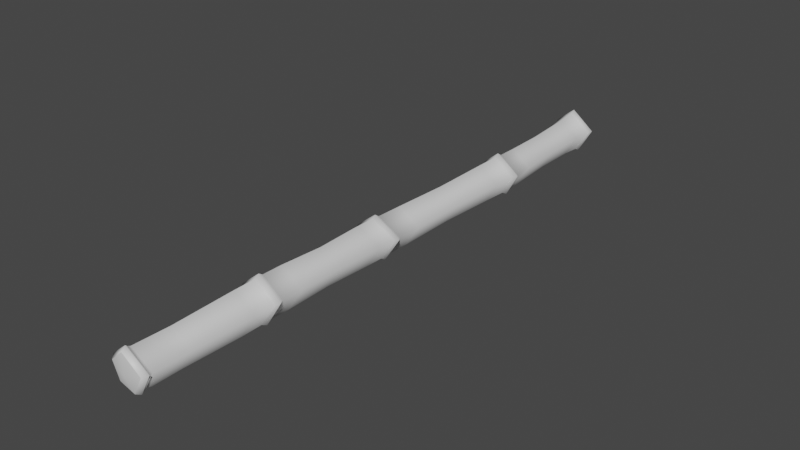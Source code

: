 # Source: fe_branch_01_01-2.blend  (saved by Blender 3.0.42; exported with 4.5.12 LTS)
import bpy
from mathutils import Matrix  # noqa: F401  (used for matrix-valued properties, if any)

bpy.ops.wm.read_factory_settings(use_empty=True)
scene = bpy.context.scene
scene.name = 'Scene'

# ---- materials (node trees are filled in below, after node groups)
mat_material_001 = bpy.data.materials.new('Material.001')
mat_material_001.use_transparent_shadow = False

# ---- material node trees
mat_material_001.use_nodes = True; mat_material_001.node_tree.nodes.clear()
_N = mat_material_001.node_tree.nodes; _L = mat_material_001.node_tree.links
n0 = _N.new('ShaderNodeBsdfPrincipled'); n0.name = 'Principled BSDF'; n0.location = (10, 300)
n0.distribution = 'GGX'
n0.subsurface_method = 'RANDOM_WALK_SKIN'
n0.inputs[3].default_value = 1.45
n0.inputs[27].default_value = (0.0, 0.0, 0.0, 1.0)
n0.inputs[28].default_value = 1.0
n1 = _N.new('ShaderNodeOutputMaterial'); n1.name = 'Material Output'; n1.location = (300, 300)
_L.new(n0.outputs[0], n1.inputs[0])
n1.is_active_output = True

# ---- world
world_world = bpy.data.worlds.new('World'); scene.world = world_world
world_world.use_nodes = True; world_world.node_tree.nodes.clear()
_N = world_world.node_tree.nodes; _L = world_world.node_tree.links
n0 = _N.new('ShaderNodeOutputWorld'); n0.name = 'World Output'; n0.location = (300, 300)
n1 = _N.new('ShaderNodeBackground'); n1.name = 'Background'; n1.location = (10, 300)
n1.inputs[0].default_value = (0.05088, 0.05088, 0.05088, 1.0)
_L.new(n1.outputs[0], n0.inputs[0])
n0.is_active_output = True
world_world.color = (0.05088, 0.05088, 0.05088)
world_world.use_sun_shadow = False
world_world.sun_shadow_jitter_overblur = 0.0

# ---- meshes
me_0x0774e75a_gmdl_001 = bpy.data.meshes.new('0x0774E75A.gmdl.001')
me_0x0774e75a_gmdl_001.from_pydata([(0.02834, -0.5922, -0.08753), (-0.06465, -0.5873, -0.06325), (-0.07117, -0.3539, -0.05943), (0.01677, -0.3567, -0.08248), (-0.08606, -0.1218, -0.06433), (0.007609, -0.1225, -0.08921), (0.09196, -0.6108, 0.01794), (0.02834, -0.5922, -0.08753), (0.01677, -0.3567, -0.08248), (0.07694, -0.3677, 0.01701), (0.007609, -0.1225, -0.08921), (0.07235, -0.125, 0.01688), (-0.03033, -0.1248, 0.09469), (-0.01931, -0.3667, 0.08959), (-0.01022, -0.6093, 0.09467), (-0.0901, -0.5936, 0.02949), (-0.09482, -0.3576, 0.0286), (-0.1113, -0.1227, 0.02931), (0.006416, -1.485, -0.0934), (-0.09016, -1.496, -0.06765), (-0.07509, -1.188, -0.06053), (0.01404, -1.185, -0.08441), (-0.06709, -0.8738, -0.06113), (0.02783, -0.8774, -0.08608), (0.07375, -1.479, 0.01381), (0.006416, -1.485, -0.0934), (0.01404, -1.185, -0.08441), (0.07604, -1.19, 0.01597), (0.02783, -0.8774, -0.08608), (0.09305, -0.8938, 0.02146), (-0.0115, -0.8948, 0.0999), (-0.02227, -1.198, 0.08987), (-0.03221, -1.496, 0.09335), (-0.116, -1.5, 0.02725), (-0.09944, -1.193, 0.0276), (-0.09321, -0.8805, 0.03326), (0.02161, -2.271, -0.07299), (-0.0771, -2.271, -0.04705), (-0.07713, -2.028, -0.04915), (0.01427, -2.024, -0.07325), (-0.09039, -1.78, -0.06126), (0.009494, -1.769, -0.08793), (0.08954, -2.257, 0.03863), (0.02161, -2.271, -0.07299), (0.01427, -2.024, -0.07325), (0.07697, -2.012, 0.02848), (0.009494, -1.769, -0.08793), (0.07888, -1.759, 0.02265), (-0.03038, -1.776, 0.105), (-0.023, -2.023, 0.1042), (-0.0188, -2.263, 0.1204), (-0.1039, -2.27, 0.05134), (-0.1018, -2.029, 0.04127), (-0.117, -1.783, 0.03697), (0.006523, -3.007, -0.08237), (-0.08824, -3.008, -0.05723), (-0.08046, -2.834, -0.05168), (0.01142, -2.835, -0.07609), (-0.07847, -2.53, -0.04989), (0.0203, -2.534, -0.07598), (0.07215, -3.012, 0.02485), (0.006523, -3.007, -0.08237), (0.01142, -2.835, -0.07609), (0.07489, -2.829, 0.02835), (0.0203, -2.534, -0.07598), (0.08835, -2.517, 0.03641), (-0.01997, -2.522, 0.118), (-0.02553, -2.835, 0.104), (-0.0317, -3.018, 0.1034), (-0.1137, -3.013, 0.03722), (-0.1051, -2.837, 0.03979), (-0.1052, -2.528, 0.04869), (-0.07562, -2.422, -0.0461), (0.02246, -2.427, -0.07191), (-0.08477, -2.397, -0.05475), (0.02698, -2.401, -0.08407), (0.006599, -3.023, -0.09372), (-0.0966, -3.025, -0.06557), (-0.09353, -3.019, -0.05969), (0.005224, -3.017, -0.08601), (0.02246, -2.427, -0.07191), (0.08992, -2.411, 0.03988), (0.02698, -2.401, -0.08407), (0.1038, -2.391, 0.04305), (0.07961, -3.032, 0.02669), (0.006599, -3.023, -0.09372), (0.005224, -3.017, -0.08601), (0.07369, -3.025, 0.02564), (-0.01869, -2.388, 0.1352), (-0.01765, -2.412, 0.1207), (-0.03459, -3.03, 0.1076), (-0.03479, -3.039, 0.1152), (-0.1022, -2.418, 0.05173), (-0.1151, -2.392, 0.05663), (-0.1254, -3.033, 0.041), (-0.12, -3.025, 0.03879), (-0.09411, -1.68, -0.06571), (0.006553, -1.666, -0.09275), (-0.1059, -1.655, -0.07735), (0.008163, -1.641, -0.108), (-0.07506, -2.377, -0.04445), (0.02363, -2.382, -0.0704), (0.006553, -1.666, -0.09275), (0.07705, -1.658, 0.01791), (0.008163, -1.641, -0.108), (0.08825, -1.634, 0.0176), (0.02363, -2.382, -0.0704), (0.09143, -2.367, 0.04197), (-0.03653, -1.655, 0.1115), (-0.03297, -1.679, 0.1008), (-0.01673, -2.368, 0.1233), (-0.1206, -1.686, 0.03279), (-0.1358, -1.662, 0.03425), (-0.1018, -2.373, 0.05396), (-0.06426, -0.7454, -0.06304), (0.03294, -0.7512, -0.08828), (-0.07387, -0.7187, -0.07447), (0.03801, -0.7238, -0.1035), (-0.09625, -1.633, -0.06888), (0.002603, -1.619, -0.09563), (0.03294, -0.7512, -0.08828), (0.09971, -0.7737, 0.02229), (0.03801, -0.7238, -0.1035), (0.1144, -0.7454, 0.02339), (0.002603, -1.619, -0.09563), (0.07234, -1.611, 0.01337), (-0.008719, -0.7459, 0.1153), (-0.007447, -0.7736, 0.1022), (-0.03621, -1.631, 0.09486), (-0.09106, -0.7548, 0.03365), (-0.1048, -0.7282, 0.03665), (-0.1223, -1.639, 0.02784), (-0.09751, -0.008617, -0.07117), (0.005338, -0.008622, -0.09866), (-0.1037, 0.0135, -0.08018), (0.008926, 0.01408, -0.1116), (-0.06322, -0.6952, -0.06534), (0.0338, -0.7009, -0.09048), (0.005338, -0.008622, -0.09866), (0.07674, -0.00855, 0.0179), (0.008926, 0.01408, -0.1116), (0.08626, 0.01382, 0.0198), (0.0338, -0.7009, -0.09048), (0.1002, -0.7237, 0.01977), (-0.03622, 0.01391, 0.116), (-0.0361, -0.008704, 0.1034), (-0.006491, -0.7231, 0.09934), (-0.1251, -0.008618, 0.03164), (-0.1352, 0.01313, 0.03503), (-0.08987, -0.7044, 0.03116), (-0.07798, 0.04166, -0.05645), (-0.0007819, 0.04212, -0.0816), (-0.07798, 0.04166, -0.05645), (-0.02261, 0.04986, -0.00268), (-0.0007819, 0.04212, -0.0816), (-0.0007819, 0.04212, -0.0816), (0.05296, 0.04191, 0.01468), (0.05296, 0.04191, 0.01468), (-0.03131, 0.04206, 0.08473), (-0.03131, 0.04206, 0.08473), (-0.09996, 0.04138, 0.02501), (-0.09996, 0.04138, 0.02501), (-0.01833, -3.074, 0.00555), (-0.07904, -3.05, -0.05561), (-0.0003013, -3.048, -0.08091), (-0.07904, -3.05, -0.05561), (-0.0003013, -3.048, -0.08091), (0.05981, -3.056, 0.02283), (-0.0003013, -3.048, -0.08091), (0.05981, -3.056, 0.02283), (-0.031, -3.062, 0.09913), (-0.031, -3.062, 0.09913), (-0.1029, -3.057, 0.03451), (-0.1029, -3.057, 0.03451)], [], [(0, 1, 3), (1, 2, 3), (4, 5, 2), (2, 5, 3), (6, 7, 9), (7, 8, 9), (10, 11, 8), (8, 11, 9), (12, 13, 11), (11, 13, 9), (6, 9, 14), (13, 14, 9), (14, 13, 15), (15, 13, 16), (13, 12, 16), (12, 17, 16), (15, 16, 1), (1, 16, 2), (17, 4, 16), (16, 4, 2), (19, 20, 18), (18, 20, 21), (20, 22, 21), (22, 23, 21), (25, 26, 24), (24, 26, 27), (28, 29, 26), (26, 29, 27), (31, 27, 30), (29, 30, 27), (32, 24, 31), (31, 24, 27), (33, 32, 34), (32, 31, 34), (35, 34, 30), (31, 30, 34), (33, 34, 19), (19, 34, 20), (22, 20, 35), (34, 35, 20), (36, 37, 39), (37, 38, 39), (41, 39, 40), (38, 40, 39), (43, 44, 42), (42, 44, 45), (47, 45, 46), (44, 46, 45), (47, 48, 45), (48, 49, 45), (50, 42, 49), (49, 42, 45), (51, 50, 52), (50, 49, 52), (48, 53, 49), (49, 53, 52), (51, 52, 37), (37, 52, 38), (40, 38, 53), (52, 53, 38), (55, 56, 54), (54, 56, 57), (59, 57, 58), (56, 58, 57), (60, 61, 63), (61, 62, 63), (65, 63, 64), (62, 64, 63), (65, 66, 63), (66, 67, 63), (60, 63, 68), (67, 68, 63), (69, 68, 70), (68, 67, 70), (66, 71, 67), (67, 71, 70), (69, 70, 55), (55, 70, 56), (71, 58, 70), (70, 58, 56), (72, 73, 58), (59, 58, 73), (75, 73, 74), (72, 74, 73), (76, 77, 79), (77, 78, 79), (78, 55, 79), (55, 54, 79), (81, 65, 80), (65, 64, 80), (82, 83, 80), (80, 83, 81), (85, 86, 84), (84, 86, 87), (87, 86, 60), (86, 61, 60), (83, 88, 81), (88, 89, 81), (81, 89, 65), (89, 66, 65), (90, 87, 68), (60, 68, 87), (84, 87, 91), (90, 91, 87), (89, 92, 66), (71, 66, 92), (93, 92, 88), (89, 88, 92), (94, 91, 95), (91, 90, 95), (90, 68, 95), (68, 69, 95), (92, 72, 71), (58, 71, 72), (74, 72, 93), (92, 93, 72), (77, 94, 78), (94, 95, 78), (95, 69, 78), (69, 55, 78), (97, 41, 96), (41, 40, 96), (98, 99, 96), (96, 99, 97), (75, 74, 101), (74, 100, 101), (101, 100, 36), (100, 37, 36), (103, 47, 102), (47, 46, 102), (105, 103, 104), (102, 104, 103), (83, 82, 107), (82, 106, 107), (107, 106, 42), (106, 43, 42), (108, 109, 105), (105, 109, 103), (103, 109, 47), (109, 48, 47), (110, 107, 50), (42, 50, 107), (88, 83, 110), (110, 83, 107), (109, 111, 48), (53, 48, 111), (112, 111, 108), (109, 108, 111), (88, 110, 93), (93, 110, 113), (110, 50, 113), (50, 51, 113), (96, 40, 111), (40, 53, 111), (112, 98, 111), (111, 98, 96), (93, 113, 74), (74, 113, 100), (113, 51, 100), (51, 37, 100), (114, 115, 22), (23, 22, 115), (117, 115, 116), (114, 116, 115), (99, 98, 119), (98, 118, 119), (118, 19, 119), (19, 18, 119), (120, 121, 28), (29, 28, 121), (123, 121, 122), (120, 122, 121), (105, 104, 125), (104, 124, 125), (124, 25, 125), (25, 24, 125), (123, 126, 121), (126, 127, 121), (127, 30, 121), (30, 29, 121), (128, 125, 32), (24, 32, 125), (108, 105, 128), (128, 105, 125), (129, 35, 127), (35, 30, 127), (126, 130, 127), (127, 130, 129), (108, 128, 112), (112, 128, 131), (131, 128, 33), (128, 32, 33), (114, 22, 129), (22, 35, 129), (130, 116, 129), (129, 116, 114), (98, 112, 118), (112, 131, 118), (131, 33, 118), (33, 19, 118), (132, 133, 4), (5, 4, 133), (135, 133, 134), (132, 134, 133), (116, 136, 117), (117, 136, 137), (137, 136, 0), (136, 1, 0), (138, 139, 10), (11, 10, 139), (141, 139, 140), (138, 140, 139), (122, 142, 123), (123, 142, 143), (143, 142, 6), (142, 7, 6), (141, 144, 139), (144, 145, 139), (145, 12, 139), (12, 11, 139), (143, 6, 146), (6, 14, 146), (126, 123, 146), (146, 123, 143), (147, 17, 145), (17, 12, 145), (144, 148, 145), (145, 148, 147), (130, 126, 149), (126, 146, 149), (146, 14, 149), (14, 15, 149), (147, 132, 17), (4, 17, 132), (134, 132, 148), (147, 148, 132), (116, 130, 136), (130, 149, 136), (149, 15, 136), (15, 1, 136), (134, 150, 135), (135, 150, 151), (152, 153, 154), (141, 140, 156), (140, 155, 156), (154, 153, 157), (153, 158, 157), (144, 141, 159), (159, 141, 156), (144, 159, 148), (148, 159, 160), (158, 153, 161), (134, 148, 150), (148, 160, 150), (161, 153, 152), (162, 163, 164), (77, 76, 165), (165, 76, 166), (162, 164, 167), (84, 169, 85), (168, 85, 169), (91, 170, 84), (84, 170, 169), (171, 162, 167), (162, 171, 172), (91, 94, 170), (170, 94, 173), (162, 172, 163), (94, 77, 173), (173, 77, 165)])
me_0x0774e75a_gmdl_001.polygons.foreach_set('use_smooth', [True] * 270)
_uv = me_0x0774e75a_gmdl_001.uv_layers.new(name='UVMap')
_uv.uv.foreach_set('vector', [0.7596, 0.9832, 0.7603, 0.897, 0.8233, 0.973, 0.7603, 0.897, 0.8237, 0.8882, 0.8233, 0.973, 0.8871, 0.8799, 0.887, 0.9613, 0.8237, 0.8882, 0.8237, 0.8882, 0.887, 0.9613, 0.8233, 0.973, 0.7541, 0.4885, 0.7589, 0.3556, 0.8202, 0.4892, 0.7589, 0.3556, 0.8229, 0.3466, 0.8202, 0.4892, 0.8869, 0.3357, 0.8862, 0.4897, 0.8229, 0.3466, 0.8229, 0.3466, 0.8862, 0.4897, 0.8202, 0.4892, 0.8863, 0.6544, 0.8205, 0.6442, 0.8862, 0.4897, 0.8862, 0.4897, 0.8205, 0.6442, 0.8202, 0.4892, 0.7541, 0.4885, 0.8202, 0.4892, 0.7545, 0.6352, 0.8205, 0.6442, 0.7545, 0.6352, 0.8202, 0.4892, 0.7545, 0.6352, 0.8205, 0.6442, 0.7586, 0.767, 0.7586, 0.767, 0.8205, 0.6442, 0.8227, 0.7701, 0.8205, 0.6442, 0.8863, 0.6544, 0.8227, 0.7701, 0.8863, 0.6544, 0.8868, 0.7738, 0.8227, 0.7701, 0.7586, 0.767, 0.8227, 0.7701, 0.7603, 0.897, 0.7603, 0.897, 0.8227, 0.7701, 0.8237, 0.8882, 0.8868, 0.7738, 0.8871, 0.8799, 0.8227, 0.7701, 0.8227, 0.7701, 0.8871, 0.8799, 0.8237, 0.8882, 0.5, 0.8814, 0.5833, 0.8879, 0.5019, 0.9566, 0.5019, 0.9566, 0.5833, 0.8879, 0.5839, 0.9662, 0.5833, 0.8879, 0.6667, 0.8952, 0.5839, 0.9662, 0.6667, 0.8952, 0.6662, 0.9778, 0.5839, 0.9662, 0.5028, 0.3296, 0.5841, 0.3391, 0.5047, 0.4811, 0.5047, 0.4811, 0.5841, 0.3391, 0.5828, 0.4829, 0.6657, 0.3502, 0.6611, 0.4856, 0.5841, 0.3391, 0.5841, 0.3391, 0.6611, 0.4856, 0.5828, 0.4829, 0.5807, 0.6504, 0.5828, 0.4829, 0.6609, 0.6397, 0.6611, 0.4856, 0.6609, 0.6397, 0.5828, 0.4829, 0.5004, 0.66, 0.5047, 0.4811, 0.5807, 0.6504, 0.5807, 0.6504, 0.5047, 0.4811, 0.5828, 0.4829, 0.499, 0.7824, 0.5004, 0.66, 0.5821, 0.7791, 0.5004, 0.66, 0.5807, 0.6504, 0.5821, 0.7791, 0.6649, 0.7727, 0.5821, 0.7791, 0.6609, 0.6397, 0.5807, 0.6504, 0.6609, 0.6397, 0.5821, 0.7791, 0.499, 0.7824, 0.5821, 0.7791, 0.5, 0.8814, 0.5, 0.8814, 0.5821, 0.7791, 0.5833, 0.8879, 0.6667, 0.8952, 0.5833, 0.8879, 0.6649, 0.7727, 0.5821, 0.7791, 0.6649, 0.7727, 0.5833, 0.8879, 0.2755, 0.9767, 0.276, 0.8823, 0.3429, 0.9708, 0.276, 0.8823, 0.342, 0.8832, 0.3429, 0.9708, 0.4098, 0.9637, 0.3429, 0.9708, 0.4077, 0.8832, 0.342, 0.8832, 0.4077, 0.8832, 0.3429, 0.9708, 0.2757, 0.3524, 0.3433, 0.3452, 0.2796, 0.497, 0.2796, 0.497, 0.3433, 0.3452, 0.3465, 0.491, 0.4139, 0.4848, 0.3465, 0.491, 0.4107, 0.3372, 0.3433, 0.3452, 0.4107, 0.3372, 0.3465, 0.491, 0.4139, 0.4848, 0.4092, 0.6524, 0.3465, 0.491, 0.4092, 0.6524, 0.3435, 0.6463, 0.3465, 0.491, 0.2777, 0.6414, 0.2796, 0.497, 0.3435, 0.6463, 0.3435, 0.6463, 0.2796, 0.497, 0.3465, 0.491, 0.2761, 0.7601, 0.2777, 0.6414, 0.3417, 0.7683, 0.2777, 0.6414, 0.3435, 0.6463, 0.3417, 0.7683, 0.4092, 0.6524, 0.4069, 0.7767, 0.3435, 0.6463, 0.3435, 0.6463, 0.4069, 0.7767, 0.3417, 0.7683, 0.2761, 0.7601, 0.3417, 0.7683, 0.276, 0.8823, 0.276, 0.8823, 0.3417, 0.7683, 0.342, 0.8832, 0.4077, 0.8832, 0.342, 0.8832, 0.4069, 0.7767, 0.3417, 0.7683, 0.4069, 0.7767, 0.342, 0.8832, 0.09234, 0.8752, 0.1477, 0.8757, 0.09283, 0.9591, 0.09283, 0.9591, 0.1477, 0.8757, 0.1476, 0.9654, 0.2024, 0.9731, 0.1476, 0.9654, 0.2031, 0.8784, 0.1477, 0.8757, 0.2031, 0.8784, 0.1476, 0.9654, 0.09119, 0.4941, 0.09273, 0.3349, 0.1484, 0.498, 0.09273, 0.3349, 0.1476, 0.3422, 0.1484, 0.498, 0.2057, 0.4992, 0.1484, 0.498, 0.2024, 0.3498, 0.1476, 0.3422, 0.2024, 0.3498, 0.1484, 0.498, 0.2057, 0.4992, 0.2042, 0.644, 0.1484, 0.498, 0.2042, 0.644, 0.147, 0.6494, 0.1484, 0.498, 0.09119, 0.4941, 0.1484, 0.498, 0.08952, 0.6553, 0.147, 0.6494, 0.08952, 0.6553, 0.1484, 0.498, 0.09058, 0.7705, 0.08952, 0.6553, 0.1469, 0.7647, 0.08952, 0.6553, 0.147, 0.6494, 0.1469, 0.7647, 0.2042, 0.644, 0.2031, 0.7599, 0.147, 0.6494, 0.147, 0.6494, 0.2031, 0.7599, 0.1469, 0.7647, 0.09058, 0.7705, 0.1469, 0.7647, 0.09234, 0.8752, 0.09234, 0.8752, 0.1469, 0.7647, 0.1477, 0.8757, 0.2031, 0.7599, 0.2031, 0.8784, 0.1469, 0.7647, 0.1469, 0.7647, 0.2031, 0.8784, 0.1477, 0.8757, 0.2253, 0.8798, 0.224, 0.976, 0.2031, 0.8784, 0.2024, 0.9731, 0.2031, 0.8784, 0.224, 0.976, 0.2359, 0.9758, 0.224, 0.976, 0.237, 0.8813, 0.2253, 0.8798, 0.237, 0.8813, 0.224, 0.976, 0.05518, 0.9579, 0.05399, 0.879, 0.06965, 0.9571, 0.05399, 0.879, 0.06891, 0.8756, 0.06965, 0.9571, 0.06891, 0.8756, 0.09234, 0.8752, 0.06965, 0.9571, 0.09234, 0.8752, 0.09283, 0.9591, 0.06965, 0.9571, 0.2298, 0.4993, 0.2057, 0.4992, 0.224, 0.3524, 0.2057, 0.4992, 0.2024, 0.3498, 0.224, 0.3524, 0.2359, 0.3518, 0.2401, 0.4979, 0.224, 0.3524, 0.224, 0.3524, 0.2401, 0.4979, 0.2298, 0.4993, 0.05491, 0.3318, 0.06954, 0.3323, 0.05096, 0.4905, 0.05096, 0.4905, 0.06954, 0.3323, 0.06685, 0.4919, 0.06685, 0.4919, 0.06954, 0.3323, 0.09119, 0.4941, 0.06954, 0.3323, 0.09273, 0.3349, 0.09119, 0.4941, 0.2401, 0.4979, 0.2388, 0.6421, 0.2298, 0.4993, 0.2388, 0.6421, 0.2278, 0.6421, 0.2298, 0.4993, 0.2298, 0.4993, 0.2278, 0.6421, 0.2057, 0.4992, 0.2278, 0.6421, 0.2042, 0.644, 0.2057, 0.4992, 0.06494, 0.6576, 0.06685, 0.4919, 0.08952, 0.6553, 0.09119, 0.4941, 0.08952, 0.6553, 0.06685, 0.4919, 0.05096, 0.4905, 0.06685, 0.4919, 0.0481, 0.6568, 0.06494, 0.6576, 0.0481, 0.6568, 0.06685, 0.4919, 0.2278, 0.6421, 0.2258, 0.7583, 0.2042, 0.644, 0.2031, 0.7599, 0.2042, 0.644, 0.2258, 0.7583, 0.2374, 0.7599, 0.2258, 0.7583, 0.2388, 0.6421, 0.2278, 0.6421, 0.2388, 0.6421, 0.2258, 0.7583, 0.05066, 0.7738, 0.0481, 0.6568, 0.06656, 0.7732, 0.0481, 0.6568, 0.06494, 0.6576, 0.06656, 0.7732, 0.06494, 0.6576, 0.08952, 0.6553, 0.06656, 0.7732, 0.08952, 0.6553, 0.09058, 0.7705, 0.06656, 0.7732, 0.2258, 0.7583, 0.2253, 0.8798, 0.2031, 0.7599, 0.2031, 0.8784, 0.2031, 0.7599, 0.2253, 0.8798, 0.237, 0.8813, 0.2253, 0.8798, 0.2374, 0.7599, 0.2258, 0.7583, 0.2374, 0.7599, 0.2253, 0.8798, 0.05399, 0.879, 0.05066, 0.7738, 0.06891, 0.8756, 0.05066, 0.7738, 0.06656, 0.7732, 0.06891, 0.8756, 0.06656, 0.7732, 0.09058, 0.7705, 0.06891, 0.8756, 0.09058, 0.7705, 0.09234, 0.8752, 0.06891, 0.8756, 0.4406, 0.9605, 0.4098, 0.9637, 0.4375, 0.8828, 0.4098, 0.9637, 0.4077, 0.8832, 0.4375, 0.8828, 0.4493, 0.8812, 0.4523, 0.9583, 0.4375, 0.8828, 0.4375, 0.8828, 0.4523, 0.9583, 0.4406, 0.9605, 0.2359, 0.9758, 0.237, 0.8813, 0.2452, 0.9784, 0.237, 0.8813, 0.2467, 0.8817, 0.2452, 0.9784, 0.2452, 0.9784, 0.2467, 0.8817, 0.2755, 0.9767, 0.2467, 0.8817, 0.276, 0.8823, 0.2755, 0.9767, 0.446, 0.4822, 0.4139, 0.4848, 0.442, 0.3336, 0.4139, 0.4848, 0.4107, 0.3372, 0.442, 0.3336, 0.4575, 0.4825, 0.446, 0.4822, 0.4537, 0.3316, 0.442, 0.3336, 0.4537, 0.3316, 0.446, 0.4822, 0.2401, 0.4979, 0.2359, 0.3518, 0.2511, 0.4988, 0.2359, 0.3518, 0.2454, 0.3545, 0.2511, 0.4988, 0.2511, 0.4988, 0.2454, 0.3545, 0.2796, 0.497, 0.2454, 0.3545, 0.2757, 0.3524, 0.2796, 0.497, 0.4515, 0.6578, 0.4395, 0.6557, 0.4575, 0.4825, 0.4575, 0.4825, 0.4395, 0.6557, 0.446, 0.4822, 0.446, 0.4822, 0.4395, 0.6557, 0.4139, 0.4848, 0.4395, 0.6557, 0.4092, 0.6524, 0.4139, 0.4848, 0.2492, 0.6403, 0.2511, 0.4988, 0.2777, 0.6414, 0.2796, 0.497, 0.2777, 0.6414, 0.2511, 0.4988, 0.2388, 0.6421, 0.2401, 0.4979, 0.2492, 0.6403, 0.2492, 0.6403, 0.2401, 0.4979, 0.2511, 0.4988, 0.4395, 0.6557, 0.4364, 0.78, 0.4092, 0.6524, 0.4069, 0.7767, 0.4092, 0.6524, 0.4364, 0.78, 0.4483, 0.7803, 0.4364, 0.78, 0.4515, 0.6578, 0.4395, 0.6557, 0.4515, 0.6578, 0.4364, 0.78, 0.2388, 0.6421, 0.2492, 0.6403, 0.2374, 0.7599, 0.2374, 0.7599, 0.2492, 0.6403, 0.2472, 0.7576, 0.2492, 0.6403, 0.2777, 0.6414, 0.2472, 0.7576, 0.2777, 0.6414, 0.2761, 0.7601, 0.2472, 0.7576, 0.4375, 0.8828, 0.4077, 0.8832, 0.4364, 0.78, 0.4077, 0.8832, 0.4069, 0.7767, 0.4364, 0.78, 0.4483, 0.7803, 0.4493, 0.8812, 0.4364, 0.78, 0.4364, 0.78, 0.4493, 0.8812, 0.4375, 0.8828, 0.2374, 0.7599, 0.2472, 0.7576, 0.237, 0.8813, 0.237, 0.8813, 0.2472, 0.7576, 0.2467, 0.8817, 0.2472, 0.7576, 0.2761, 0.7601, 0.2467, 0.8817, 0.2761, 0.7601, 0.276, 0.8823, 0.2467, 0.8817, 0.7059, 0.8979, 0.7049, 0.982, 0.6667, 0.8952, 0.6662, 0.9778, 0.6667, 0.8952, 0.7049, 0.982, 0.7173, 0.9815, 0.7049, 0.982, 0.7184, 0.8964, 0.7059, 0.8979, 0.7184, 0.8964, 0.7049, 0.982, 0.4523, 0.9583, 0.4493, 0.8812, 0.4634, 0.9545, 0.4493, 0.8812, 0.4605, 0.8798, 0.4634, 0.9545, 0.4605, 0.8798, 0.5, 0.8814, 0.4634, 0.9545, 0.5, 0.8814, 0.5019, 0.9566, 0.4634, 0.9545, 0.7038, 0.3542, 0.6965, 0.4868, 0.6657, 0.3502, 0.6611, 0.4856, 0.6657, 0.3502, 0.6965, 0.4868, 0.7099, 0.4878, 0.6965, 0.4868, 0.7164, 0.354, 0.7038, 0.3542, 0.7164, 0.354, 0.6965, 0.4868, 0.4575, 0.4825, 0.4537, 0.3316, 0.4688, 0.4808, 0.4537, 0.3316, 0.4649, 0.3275, 0.4688, 0.4808, 0.4649, 0.3275, 0.5028, 0.3296, 0.4688, 0.4808, 0.5028, 0.3296, 0.5047, 0.4811, 0.4688, 0.4808, 0.7099, 0.4878, 0.7106, 0.6368, 0.6965, 0.4868, 0.7106, 0.6368, 0.6972, 0.6361, 0.6965, 0.4868, 0.6972, 0.6361, 0.6609, 0.6397, 0.6965, 0.4868, 0.6609, 0.6397, 0.6611, 0.4856, 0.6965, 0.4868, 0.4625, 0.6621, 0.4688, 0.4808, 0.5004, 0.66, 0.5047, 0.4811, 0.5004, 0.66, 0.4688, 0.4808, 0.4515, 0.6578, 0.4575, 0.4825, 0.4625, 0.6621, 0.4625, 0.6621, 0.4575, 0.4825, 0.4688, 0.4808, 0.7034, 0.7699, 0.6649, 0.7727, 0.6972, 0.6361, 0.6649, 0.7727, 0.6609, 0.6397, 0.6972, 0.6361, 0.7106, 0.6368, 0.7162, 0.7688, 0.6972, 0.6361, 0.6972, 0.6361, 0.7162, 0.7688, 0.7034, 0.7699, 0.4515, 0.6578, 0.4625, 0.6621, 0.4483, 0.7803, 0.4483, 0.7803, 0.4625, 0.6621, 0.4594, 0.7828, 0.4594, 0.7828, 0.4625, 0.6621, 0.499, 0.7824, 0.4625, 0.6621, 0.5004, 0.66, 0.499, 0.7824, 0.7059, 0.8979, 0.6667, 0.8952, 0.7034, 0.7699, 0.6667, 0.8952, 0.6649, 0.7727, 0.7034, 0.7699, 0.7162, 0.7688, 0.7184, 0.8964, 0.7034, 0.7699, 0.7034, 0.7699, 0.7184, 0.8964, 0.7059, 0.8979, 0.4493, 0.8812, 0.4483, 0.7803, 0.4605, 0.8798, 0.4483, 0.7803, 0.4594, 0.7828, 0.4605, 0.8798, 0.4594, 0.7828, 0.499, 0.7824, 0.4605, 0.8798, 0.499, 0.7824, 0.5, 0.8814, 0.4605, 0.8798, 0.9168, 0.8774, 0.9169, 0.9574, 0.8871, 0.8799, 0.887, 0.9613, 0.8871, 0.8799, 0.9169, 0.9574, 0.928, 0.9592, 0.9169, 0.9574, 0.9277, 0.8796, 0.9168, 0.8774, 0.9277, 0.8796, 0.9169, 0.9574, 0.7184, 0.8964, 0.7305, 0.8993, 0.7173, 0.9815, 0.7173, 0.9815, 0.7305, 0.8993, 0.7292, 0.9853, 0.7292, 0.9853, 0.7305, 0.8993, 0.7596, 0.9832, 0.7305, 0.8993, 0.7603, 0.897, 0.7596, 0.9832, 0.9168, 0.332, 0.9169, 0.4899, 0.8869, 0.3357, 0.8862, 0.4897, 0.8869, 0.3357, 0.9169, 0.4899, 0.9279, 0.4901, 0.9169, 0.4899, 0.928, 0.3328, 0.9168, 0.332, 0.928, 0.3328, 0.9169, 0.4899, 0.7164, 0.354, 0.7283, 0.3574, 0.7099, 0.4878, 0.7099, 0.4878, 0.7283, 0.3574, 0.721, 0.488, 0.721, 0.488, 0.7283, 0.3574, 0.7541, 0.4885, 0.7283, 0.3574, 0.7589, 0.3556, 0.7541, 0.4885, 0.9279, 0.4901, 0.9279, 0.656, 0.9169, 0.4899, 0.9279, 0.656, 0.9168, 0.6578, 0.9169, 0.4899, 0.9168, 0.6578, 0.8863, 0.6544, 0.9169, 0.4899, 0.8863, 0.6544, 0.8862, 0.4897, 0.9169, 0.4899, 0.721, 0.488, 0.7541, 0.4885, 0.7218, 0.6333, 0.7541, 0.4885, 0.7545, 0.6352, 0.7218, 0.6333, 0.7106, 0.6368, 0.7099, 0.4878, 0.7218, 0.6333, 0.7218, 0.6333, 0.7099, 0.4878, 0.721, 0.488, 0.9168, 0.7749, 0.8868, 0.7738, 0.9168, 0.6578, 0.8868, 0.7738, 0.8863, 0.6544, 0.9168, 0.6578, 0.9279, 0.656, 0.9275, 0.7741, 0.9168, 0.6578, 0.9168, 0.6578, 0.9275, 0.7741, 0.9168, 0.7749, 0.7162, 0.7688, 0.7106, 0.6368, 0.728, 0.7668, 0.7106, 0.6368, 0.7218, 0.6333, 0.728, 0.7668, 0.7218, 0.6333, 0.7545, 0.6352, 0.728, 0.7668, 0.7545, 0.6352, 0.7586, 0.767, 0.728, 0.7668, 0.9168, 0.7749, 0.9168, 0.8774, 0.8868, 0.7738, 0.8871, 0.8799, 0.8868, 0.7738, 0.9168, 0.8774, 0.9277, 0.8796, 0.9168, 0.8774, 0.9275, 0.7741, 0.9168, 0.7749, 0.9275, 0.7741, 0.9168, 0.8774, 0.7184, 0.8964, 0.7162, 0.7688, 0.7305, 0.8993, 0.7162, 0.7688, 0.728, 0.7668, 0.7305, 0.8993, 0.728, 0.7668, 0.7586, 0.767, 0.7305, 0.8993, 0.7586, 0.767, 0.7603, 0.897, 0.7305, 0.8993, 0.9277, 0.8796, 0.942, 0.88, 0.928, 0.9592, 0.928, 0.9592, 0.942, 0.88, 0.9421, 0.9565, 0.1709, 0.06504, 0.2208, 0.1597, 0.2469, 0.02813, 0.9279, 0.4901, 0.928, 0.3328, 0.9421, 0.4901, 0.928, 0.3328, 0.9422, 0.3289, 0.9421, 0.4901, 0.2469, 0.02813, 0.2208, 0.1597, 0.3001, 0.1906, 0.2208, 0.1597, 0.2168, 0.3016, 0.3001, 0.1906, 0.9279, 0.656, 0.9279, 0.4901, 0.9422, 0.6577, 0.9422, 0.6577, 0.9279, 0.4901, 0.9421, 0.4901, 0.9279, 0.656, 0.9422, 0.6577, 0.9275, 0.7741, 0.9275, 0.7741, 0.9422, 0.6577, 0.9419, 0.775, 0.2168, 0.3016, 0.2208, 0.1597, 0.1494, 0.1985, 0.9277, 0.8796, 0.9275, 0.7741, 0.942, 0.88, 0.9275, 0.7741, 0.9419, 0.775, 0.942, 0.88, 0.1494, 0.1985, 0.2208, 0.1597, 0.1709, 0.06504, 0.7305, 0.1559, 0.6583, 0.06627, 0.7344, 0.0326, 0.05399, 0.879, 0.05518, 0.9579, 0.04128, 0.8846, 0.04128, 0.8846, 0.05518, 0.9579, 0.04268, 0.9575, 0.7305, 0.1559, 0.7344, 0.0326, 0.7972, 0.1916, 0.05096, 0.4905, 0.03866, 0.4891, 0.05491, 0.3318, 0.04218, 0.3275, 0.05491, 0.3318, 0.03866, 0.4891, 0.0481, 0.6568, 0.0362, 0.6569, 0.05096, 0.4905, 0.05096, 0.4905, 0.0362, 0.6569, 0.03866, 0.4891, 0.711, 0.3013, 0.7305, 0.1559, 0.7972, 0.1916, 0.7305, 0.1559, 0.711, 0.3013, 0.638, 0.2004, 0.0481, 0.6568, 0.05066, 0.7738, 0.0362, 0.6569, 0.0362, 0.6569, 0.05066, 0.7738, 0.0385, 0.775, 0.7305, 0.1559, 0.638, 0.2004, 0.6583, 0.06627, 0.05066, 0.7738, 0.05399, 0.879, 0.0385, 0.775, 0.0385, 0.775, 0.05399, 0.879, 0.04128, 0.8846])
me_0x0774e75a_gmdl_001.materials.append(mat_material_001)
me_0x0774e75a_gmdl_001.use_remesh_fix_poles = True
me_0x0774e75a_gmdl_001.use_remesh_preserve_attributes = False
me_0x0774e75a_gmdl_001.update()
arm_armature = bpy.data.armatures.new('Armature')  # bones are not reproduced

# ---- objects
ob_0x0774e75a_fl1 = bpy.data.objects.new('0x0774E75A FL1', me_0x0774e75a_gmdl_001)
ob_armature = bpy.data.objects.new('Armature', arm_armature)

# ---- transforms, parenting, visibility, modifiers, constraints
ob_0x0774e75a_fl1.parent = ob_armature
ob_0x0774e75a_fl1.location = (0.0, 0.0, 0.0)
_vg = ob_0x0774e75a_fl1.vertex_groups.new(name='Bone')
for _i, _w in zip([0, 1, 2, 3, 4, 5, 6, 7, 8, 9, 10, 11, 12, 13, 14, 15, 16, 17, 20, 21, 26, 35, 55, 75, 76, 77, 78, 79, 82, 83, 84, 85, 86, 87, 90, 91, 94, 95, 107, 114, 115, 116, 117, 120, 121, 122, 123, 126, 127, 129, 130, 132, 133, 134, 135, 136, 137, 138, 139, 140, 141, 142, 143, 144, 145, 146, 147, 148, 149, 150, 151, 152, 153, 154, 155, 156, 157, 158, 159, 160, 161, 162, 163, 164, 165, 166, 167, 168, 169, 170, 171, 172, 173], [0.0, 0.0, 0.0, 0.0, 0.1, 0.1, 0.0, 0.0, 0.0, 0.0, 0.1, 0.0, 0.1, 3.755e-06, 0.0, 0.0, 2.909e-05, 0.09911, 0.0, 0.0, 0.0, 0.0, 7.153e-07, 1.371e-06, 0.0, 0.0, 0.0, 0.0, 1.371e-06, 0.0, 0.0, 0.0, 0.0, 0.0, 0.0, 0.0, 0.0, 0.0, 8.583e-07, 0.0, 2.909e-05, 0.005568, 0.0, 2.909e-05, 0.0, 0.0, 0.000326, 5.722e-05, 0.0001135, 1.373e-05, 0.0, 0.9, 0.9, 1.0, 1.0, 0.00622, 0.0005411, 0.9, 0.85, 1.0, 1.0, 0.0005411, 0.0, 1.0, 0.85, 3.982e-05, 0.9, 1.0, 0.0003873, 1.0, 1.0, 1.0, 0.0, 1.0, 1.0, 1.0, 1.0, 1.0, 1.0, 1.0, 1.0, 0.0, 0.0, 0.0, 0.0, 0.0, 0.0, 0.0, 0.0, 0.0, 0.0, 0.0, 0.0]): _vg.add([_i], _w, 'REPLACE')
_vg = ob_0x0774e75a_fl1.vertex_groups.new(name='Bone.001')
for _i, _w in zip([20, 21, 22, 23, 26, 27, 28, 29, 30, 31, 34, 35, 36, 37, 38, 39, 43, 44, 45, 49, 52, 54, 55, 56, 57, 59, 60, 61, 62, 63, 64, 67, 68, 69, 70, 74, 76, 77, 78, 79, 83, 84, 85, 86, 87, 88, 90, 91, 93, 94, 95, 98, 99, 104, 105, 108, 112, 114, 115, 116, 117, 120, 121, 122, 123, 126, 127, 129, 130, 143, 162, 163, 164, 165, 166, 167, 168, 169, 170, 171, 172, 173], [0.0, 0.0, 0.0, 0.0, 0.0, 0.0, 0.0, 0.0, 0.0, 0.0, 0.0, 0.0, 0.0, 0.0, 0.0, 0.0, 0.0, 0.0, 0.0, 0.0, 0.0, 0.6, 0.6, 0.0, 0.0, 0.0, 0.5001, 0.6, 0.0, 0.0, 0.0, 0.0, 0.579, 0.55, 0.0, 0.0, 1.0, 1.0, 1.0, 1.0, 0.0, 1.0, 1.0, 1.0, 1.0, 0.0, 1.0, 1.0, 0.0, 1.0, 1.0, 0.0, 0.0, 0.0, 0.0, 0.0, 0.0, 0.0, 0.0, 0.0, 0.0, 0.0, 0.0, 0.0, 0.0, 0.0, 0.0, 0.0, 0.0, 0.0, 1.0, 1.0, 1.0, 1.0, 1.0, 1.0, 1.0, 1.0, 1.0, 1.0, 1.0, 1.0]): _vg.add([_i], _w, 'REPLACE')
_vg = ob_0x0774e75a_fl1.vertex_groups.new(name='Bone.002')
for _i, _w in zip([0, 6, 7, 14, 18, 19, 22, 23, 24, 25, 27, 28, 29, 30, 31, 32, 33, 34, 36, 37, 38, 39, 40, 41, 42, 43, 44, 45, 46, 47, 48, 49, 50, 51, 52, 53, 54, 56, 57, 58, 59, 60, 61, 62, 63, 64, 65, 66, 67, 68, 69, 70, 71, 72, 73, 74, 75, 76, 77, 78, 79, 80, 82, 83, 84, 85, 86, 87, 88, 89, 90, 91, 92, 93, 94, 95, 96, 97, 98, 99, 100, 101, 102, 103, 104, 105, 106, 108, 109, 110, 111, 112, 113, 114, 115, 116, 117, 118, 119, 120, 121, 122, 123, 124, 125, 126, 127, 128, 129, 130, 131, 136, 137, 142, 143, 146, 149, 162, 163, 164, 165, 166, 167, 168, 169, 170, 171, 172, 173], [0.15, 0.15, 0.15, 0.1999, 0.0, 0.0, 0.15, 0.15, 0.0, 0.0, 0.0, 0.15, 0.15, 0.15, 0.0, 0.0, 0.0, 0.0, 0.0, 0.0, 0.0, 0.0, 0.0, 0.0, 0.0, 0.0, 0.0, 0.0, 0.0, 0.0, 0.0, 0.0, 0.0, 0.0, 0.0, 0.0, 0.0, 0.0, 0.0, 0.0, 0.0, 0.0, 0.0, 0.0, 0.0, 0.0, 0.0, 0.0, 0.0, 0.0, 0.0, 0.0, 0.0, 0.0, 0.0, 0.0, 0.0, 0.0, 0.0, 0.0, 0.0, 0.0, 0.0, 0.0, 0.0, 0.0, 0.0, 0.0, 0.0, 0.0, 0.0, 0.0, 0.0, 0.0, 0.0, 0.0, 0.0, 0.0, 0.0, 0.0, 0.0, 0.0, 0.0, 0.0, 0.0, 0.0, 0.0, 0.0, 0.0, 0.0, 0.0, 0.0, 0.0, 0.8, 0.8, 0.9944, 1.0, 0.0, 0.0, 0.8, 0.8, 1.0, 0.9997, 0.0, 0.0, 0.9999, 0.7999, 0.0, 0.8, 1.0, 0.0, 0.7938, 0.7995, 0.7995, 0.8, 0.8, 0.7996, 0.0, 0.0, 0.0, 0.0, 0.0, 0.0, 0.0, 0.0, 0.0, 0.0, 0.0, 0.0]): _vg.add([_i], _w, 'REPLACE')
_vg = ob_0x0774e75a_fl1.vertex_groups.new(name='Bone.003')
for _i, _w in zip([18, 19, 24, 25, 32, 33, 40, 41, 46, 47, 48, 53, 96, 97, 98, 99, 102, 103, 104, 105, 108, 109, 111, 112, 118, 119, 124, 125, 128, 131], [0.15, 0.1993, 0.0, 0.15, 0.15, 0.1945, 0.2, 0.1996, 0.1996, 0.0, 0.2, 0.2, 0.75, 0.75, 1.0, 1.0, 0.75, 0.7497, 1.0, 1.0, 1.0, 0.75, 0.75, 1.0, 0.8002, 0.8, 0.8, 0.75, 0.8, 0.8]): _vg.add([_i], _w, 'REPLACE')
_vg = ob_0x0774e75a_fl1.vertex_groups.new(name='Bone.004')
for _i, _w in zip([42, 50, 51, 58, 65, 66, 71, 72, 73, 74, 75, 80, 81, 82, 83, 88, 89, 92, 93, 100, 101, 106, 107, 110, 113], [2.141e-07, 0.2, 0.15, 0.1, 0.09996, 0.2, 0.15, 0.8, 0.8, 1.0, 1.0, 0.8, 0.7885, 1.0, 1.0, 1.0, 0.8, 0.8, 1.0, 0.7, 0.75, 0.75, 0.8, 0.8, 0.75]): _vg.add([_i], _w, 'REPLACE')
_vg = ob_0x0774e75a_fl1.vertex_groups.new(name='Bone.005')
for _i, _w in zip([0, 1, 2, 3, 4, 5, 6, 7, 8, 9, 10, 11, 12, 13, 14, 15, 16, 17, 18, 19, 20, 21, 22, 23, 24, 25, 26, 27, 28, 29, 30, 31, 32, 33, 34, 35, 36, 37, 38, 39, 40, 41, 42, 43, 44, 45, 46, 47, 48, 49, 50, 51, 52, 53, 54, 55, 56, 57, 58, 59, 60, 61, 62, 63, 64, 65, 66, 67, 68, 69, 70, 71, 72, 73, 74, 75, 76, 77, 78, 79, 80, 81, 82, 84, 85, 86, 87, 88, 89, 90, 91, 92, 93, 94, 95, 96, 97, 98, 99, 100, 101, 102, 103, 104, 105, 106, 107, 108, 109, 110, 111, 112, 113, 118, 119, 124, 125, 128, 131, 132, 133, 136, 137, 138, 139, 142, 143, 145, 146, 147, 149, 162, 163, 164, 165, 166, 167, 168, 169, 170, 171, 172, 173], [0.85, 1.0, 1.0, 1.0, 0.9, 0.9, 0.85, 0.85, 1.0, 1.0, 0.9, 1.0, 0.9, 1.0, 0.8001, 1.0, 1.0, 0.9009, 0.0, 0.0, 0.0, 0.0, 0.0, 0.0, 0.0, 0.0, 0.0, 0.0, 0.0, 0.0, 0.0, 0.0, 0.0, 0.0, 0.0, 0.0, 0.0, 0.0, 6.652e-05, 0.0, 1.041e-07, 0.0, 0.0, 0.0, 0.0, 0.0, 0.0, 0.0, 0.0, 0.0, 0.0, 0.0, 0.0, 0.0, 0.0, 0.0, 0.0, 0.0, 0.0, 0.0, 0.0, 0.0, 0.0, 0.0, 0.0, 0.0, 0.0, 0.0, 0.0, 0.0, 0.0, 0.0, 2.3e-07, 8.856e-06, 0.0, 0.0, 0.0, 0.0, 0.0, 0.0, 9.418e-06, 0.0, 0.0, 0.0, 0.0, 0.0, 0.0, 0.0, 0.0, 0.0, 0.0, 0.0, 0.0, 0.0, 0.0, 1.259e-10, 1.223e-06, 0.0, 0.0, 0.0, 0.0, 1.35e-06, 0.000342, 0.0, 0.0, 0.0, 0.0, 0.0, 0.0, 0.0, 0.0, 0.0, 1.025e-07, 0.0, 0.0, 0.0, 0.0, 0.0, 0.0, 0.1, 0.1, 0.2, 0.2, 0.1, 0.15, 0.2, 0.2, 0.15, 0.2, 0.1, 0.2, 0.0, 0.0, 0.0, 0.0, 0.0, 0.0, 0.0, 0.0, 0.0, 0.0, 0.0, 0.0]): _vg.add([_i], _w, 'REPLACE')
_vg = ob_0x0774e75a_fl1.vertex_groups.new(name='Bone.006')
for _i, _w in zip([18, 19, 20, 21, 22, 23, 24, 25, 26, 27, 28, 29, 30, 31, 32, 33, 34, 35, 114, 115, 118, 119, 120, 121, 124, 125, 127, 128, 129, 131], [0.85, 0.8007, 1.0, 1.0, 0.85, 0.85, 1.0, 0.85, 1.0, 1.0, 0.85, 0.85, 0.85, 1.0, 0.85, 0.8055, 1.0, 1.0, 0.2, 0.2, 0.1998, 0.2, 0.2, 0.2, 0.2, 0.25, 0.2, 0.2, 0.2, 0.2]): _vg.add([_i], _w, 'REPLACE')
_vg = ob_0x0774e75a_fl1.vertex_groups.new(name='Bone.007')
for _i, _w in zip([36, 37, 38, 39, 40, 41, 42, 43, 44, 45, 46, 47, 48, 49, 50, 51, 52, 53, 81, 96, 97, 100, 101, 102, 103, 106, 107, 109, 110, 111, 113], [1.0, 1.0, 0.9999, 1.0, 0.8, 0.8004, 1.0, 1.0, 1.0, 1.0, 0.8004, 1.0, 0.8, 1.0, 0.8, 0.85, 1.0, 0.8, 0.01438, 0.25, 0.25, 0.3, 0.25, 0.25, 0.25, 0.25, 0.2, 0.25, 0.2, 0.25, 0.25]): _vg.add([_i], _w, 'REPLACE')
_vg = ob_0x0774e75a_fl1.vertex_groups.new(name='Bone.008')
for _i, _w in zip([54, 55, 56, 57, 58, 59, 60, 61, 62, 63, 64, 65, 66, 67, 68, 69, 70, 71, 72, 73, 80, 81, 89, 92], [0.4, 0.4, 1.0, 1.0, 0.9, 1.0, 0.4999, 0.4, 1.0, 1.0, 1.0, 0.9, 0.8, 1.0, 0.421, 0.45, 1.0, 0.85, 0.2, 0.2, 0.2, 0.1971, 0.2, 0.2]): _vg.add([_i], _w, 'REPLACE')
_vg = ob_0x0774e75a_fl1.vertex_groups.new(name='Bone.009')
_vg.add([153], 1.0, 'REPLACE')
_m = ob_0x0774e75a_fl1.modifiers.new('Armature', 'ARMATURE')
_m.object = ob_armature
ob_armature.location = (0.0, 0.0, 0.0)

# ---- collection membership
scene.collection.objects.link(ob_0x0774e75a_fl1)
scene.collection.objects.link(ob_armature)

# ---- scene / render settings (as saved in the file)
scene.frame_start = 1; scene.frame_end = 250; scene.frame_set(30)
scene.render.engine = 'BLENDER_EEVEE_NEXT'
scene.cycles.sampling_pattern = 'TABULATED_SOBOL'
scene.cycles.use_light_tree = False
scene.view_settings.view_transform = 'Filmic'
bpy.context.view_layer.update()

# ---- added for rendering (the .blend has no active camera and no usable light): camera, sun
cam_auto = bpy.data.cameras.new('AutoCamera')
cam_auto.lens = 50.0
cam_auto.sensor_width = 36.0
cam_auto.clip_end = 1000.0
ob_auto_camera = bpy.data.objects.new('AutoCamera', cam_auto)
scene.collection.objects.link(ob_auto_camera)
ob_auto_camera.location = (2.89752, -5.0018, 2.33841)
ob_auto_camera.rotation_euler = (1.09748, -7.21219e-08, 0.694738)
scene.camera = ob_auto_camera
light_auto_sun = bpy.data.lights.new('AutoSun', 'SUN')
light_auto_sun.energy = 3.0
light_auto_sun.angle = 0.0523599
ob_auto_sun = bpy.data.objects.new('AutoSun', light_auto_sun)
scene.collection.objects.link(ob_auto_sun)
ob_auto_sun.rotation_euler = (0.872665, 0.174533, 0.523599)
bpy.context.view_layer.update()
